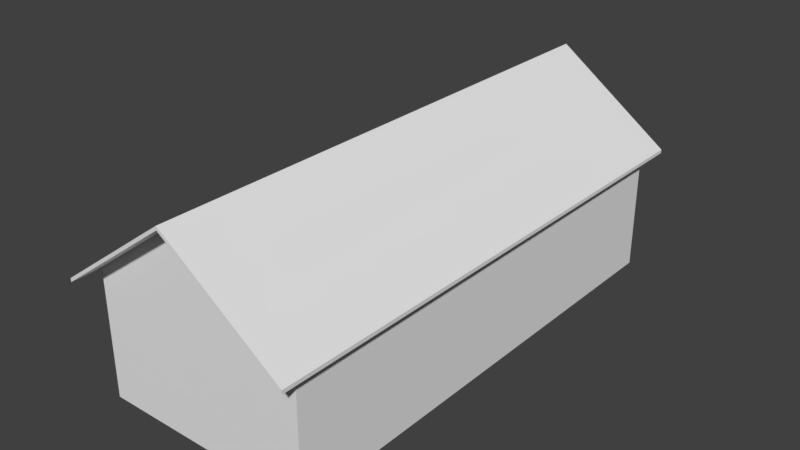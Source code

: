 # Source: casa22.blend  (saved by Blender 2.79.0; exported with 4.5.12 LTS)
import bpy
from mathutils import Matrix  # noqa: F401  (used for matrix-valued properties, if any)

bpy.ops.wm.read_factory_settings(use_empty=True)
scene = bpy.context.scene
scene.name = 'Scene'

# ---- collections
col_collection_1 = bpy.data.collections.new('Collection 1'); scene.collection.children.link(col_collection_1)

# ---- materials (node trees are filled in below, after node groups)
mat_textura_teto = bpy.data.materials.new('textura teto')
mat_textura_teto.alpha_threshold = 0.0
mat_textura_teto.use_transparent_shadow = False
mat_textura_teto.roughness = 0.5
mat_textura_casa = bpy.data.materials.new('textura casa')
mat_textura_casa.alpha_threshold = 0.0
mat_textura_casa.use_transparent_shadow = False
mat_textura_casa.roughness = 0.5

# ---- material node trees

# ---- world
world_world = bpy.data.worlds.new('World'); scene.world = world_world
world_world.color = (0.05088, 0.05088, 0.05088)
world_world.use_sun_shadow = False
world_world.sun_shadow_jitter_overblur = 0.0
world_world.cycles.sampling_method = 'MANUAL'

# ---- meshes
me_cube_003 = bpy.data.meshes.new('Cube.003')
me_cube_003.from_pydata([(-2.007, -3.881, 2.074), (-2.007, 5.149, 2.074), (2.007, -3.881, 2.074), (2.007, 5.149, 2.074), (0.0, 5.149, 3.524), (0.0, -3.881, 3.524), (-2.196, -4.306, 1.938), (-2.196, 5.575, 1.938), (0.0, 5.575, 3.524), (2.196, 5.575, 1.938), (2.196, -4.306, 1.938), (0.0, -4.306, 3.524), (-2.196, -4.306, 2.006), (-2.196, 5.575, 2.006), (0.0, 5.575, 3.592), (2.196, 5.575, 2.006), (2.196, -4.306, 2.006), (0.0, -4.306, 3.592)], [], [(10, 9, 15, 16), (8, 7, 13, 14), (2, 3, 9, 10), (5, 2, 10, 11), (3, 4, 8, 9), (7, 6, 12, 13), (11, 10, 16, 17), (6, 11, 17, 12), (9, 8, 14, 15), (0, 5, 11, 6), (13, 12, 17, 14), (1, 0, 6, 7), (4, 1, 7, 8), (15, 14, 17, 16)])
me_cube_003.materials.append(mat_textura_teto)
me_cube_003.use_remesh_preserve_volume = False
me_cube_003.use_remesh_preserve_attributes = False
me_cube_003.use_mirror_vertex_groups = False
me_cube_003.update()
me_cube_001 = bpy.data.meshes.new('Cube.001')
me_cube_001.from_pydata([(-2.007, -3.881, -0.2724), (-2.007, -3.881, 2.074), (-2.007, 5.149, -0.2724), (-2.007, 5.149, 2.074), (2.007, -3.881, -0.2724), (2.007, -3.881, 2.074), (2.007, 5.149, -0.2724), (2.007, 5.149, 2.074), (0.0, 5.149, 3.524), (0.0, -3.881, 3.524)], [], [(0, 1, 3, 2), (3, 8, 7), (6, 7, 5, 4), (5, 9, 1), (4, 5, 1, 0), (2, 3, 7, 6)])
me_cube_001.materials.append(mat_textura_casa)
me_cube_001.use_remesh_preserve_volume = False
me_cube_001.use_remesh_preserve_attributes = False
me_cube_001.use_mirror_vertex_groups = False
me_cube_001.update()

# ---- objects
ob_cube_001 = bpy.data.objects.new('Cube.001', me_cube_003)
ob_cube = bpy.data.objects.new('Cube', me_cube_001)

# ---- transforms, parenting, visibility, modifiers, constraints
ob_cube_001.location = (0.0, 0.0, 0.0)
ob_cube_001.lineart.crease_threshold = 0.0
ob_cube.location = (0.0, 0.0, 0.0)
ob_cube.lineart.crease_threshold = 0.0

# ---- collection membership
col_collection_1.objects.link(ob_cube_001)
col_collection_1.objects.link(ob_cube)

# ---- scene / render settings (as saved in the file)
scene.frame_start = 1; scene.frame_end = 250; scene.frame_set(1)
scene.render.engine = 'BLENDER_EEVEE_NEXT'
scene.render.resolution_percentage = 50
scene.render.dither_intensity = 0.0
scene.cycles.use_denoising = False
scene.cycles.samples = 128
scene.cycles.sampling_pattern = 'TABULATED_SOBOL'
scene.cycles.use_adaptive_sampling = False
scene.cycles.use_light_tree = False
scene.cycles.blur_glossy = 0.0
scene.cycles.sample_clamp_indirect = 0.0
scene.view_settings.view_transform = 'Standard'
bpy.context.view_layer.update()

# ---- added for rendering (the .blend has no active camera and no usable light): camera, sun
cam_auto = bpy.data.cameras.new('AutoCamera')
cam_auto.lens = 50.0
cam_auto.sensor_width = 36.0
cam_auto.clip_end = 1000.0
ob_auto_camera = bpy.data.objects.new('AutoCamera', cam_auto)
scene.collection.objects.link(ob_auto_camera)
ob_auto_camera.location = (10.6246, -12.1152, 10.1596)
ob_auto_camera.rotation_euler = (1.09748, -7.21219e-08, 0.694738)
scene.camera = ob_auto_camera
light_auto_sun = bpy.data.lights.new('AutoSun', 'SUN')
light_auto_sun.energy = 3.0
light_auto_sun.angle = 0.0523599
ob_auto_sun = bpy.data.objects.new('AutoSun', light_auto_sun)
scene.collection.objects.link(ob_auto_sun)
ob_auto_sun.rotation_euler = (0.872665, 0.174533, 0.523599)
bpy.context.view_layer.update()

